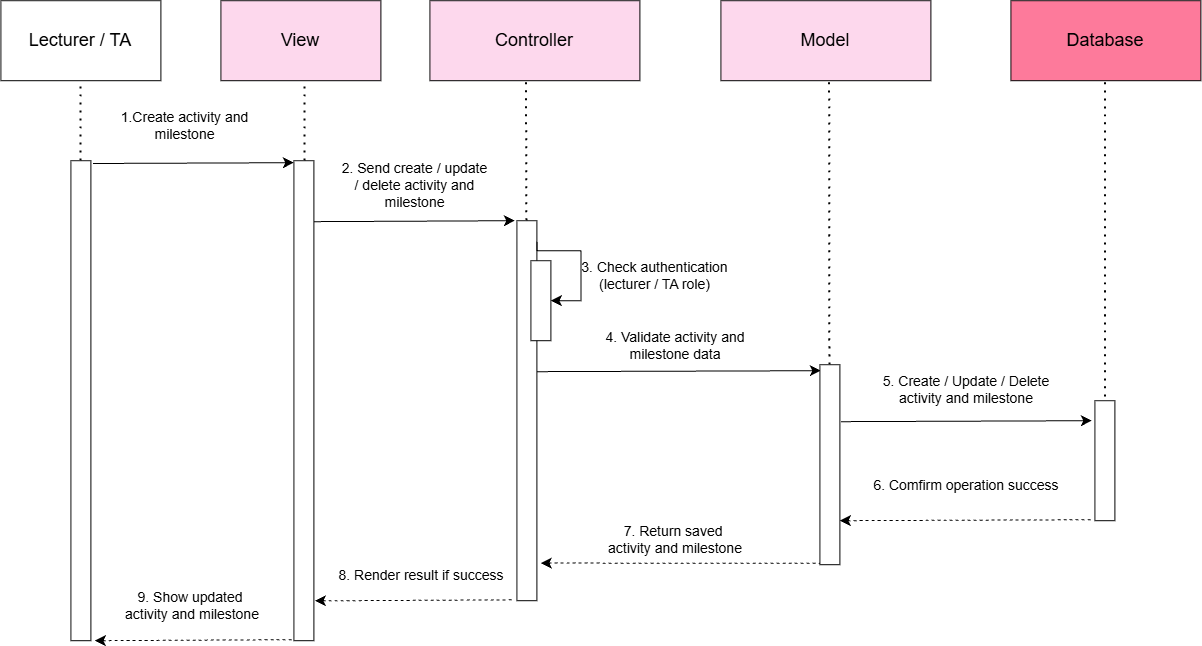

The diagram above was exported from draw.io. Its source (the exported page's mxGraphModel, read from the mxfile embedded in the PNG):
<mxGraphModel dx="1262" dy="1444" grid="1" gridSize="10" guides="1" tooltips="1" connect="1" arrows="1" fold="1" page="1" pageScale="1" pageWidth="1169" pageHeight="827" math="0" shadow="0">
  <root>
    <mxCell id="0" />
    <mxCell id="1" parent="0" />
    <mxCell id="RyaBK3T_OveHKmKy_RRV-1" parent="1" style="rounded=0;whiteSpace=wrap;html=1;fillColor=light-dark(#FFFFFF,#000000);" value="&lt;font style=&quot;font-size: 18px;&quot;&gt;Lecturer / TA&lt;/font&gt;" vertex="1">
      <mxGeometry height="80" width="160" x="10" y="50" as="geometry" />
    </mxCell>
    <mxCell id="RyaBK3T_OveHKmKy_RRV-2" parent="1" style="rounded=0;whiteSpace=wrap;html=1;fillColor=light-dark(#fdd8ed, #ff90f3);fontColor=#ffffff;strokeColor=#000000;" value="&lt;span style=&quot;color: rgb(0, 0, 0);&quot;&gt;&lt;font style=&quot;font-size: 18px;&quot;&gt;View&lt;/font&gt;&lt;/span&gt;" vertex="1">
      <mxGeometry height="80" width="160" x="230" y="50" as="geometry" />
    </mxCell>
    <mxCell id="RyaBK3T_OveHKmKy_RRV-3" parent="1" style="rounded=0;whiteSpace=wrap;html=1;fillColor=#FDD8ED;" value="&lt;font style=&quot;font-size: 18px;&quot;&gt;Controller&lt;/font&gt;" vertex="1">
      <mxGeometry height="80" width="210" x="439" y="50" as="geometry" />
    </mxCell>
    <mxCell id="RyaBK3T_OveHKmKy_RRV-4" parent="1" style="rounded=0;whiteSpace=wrap;html=1;fillColor=#FDD8ED;" value="&lt;font style=&quot;font-size: 18px;&quot;&gt;Model&lt;/font&gt;" vertex="1">
      <mxGeometry height="80" width="210" x="730" y="50" as="geometry" />
    </mxCell>
    <mxCell id="RyaBK3T_OveHKmKy_RRV-5" parent="1" style="rounded=0;whiteSpace=wrap;html=1;fillColor=#FD7A9B;" value="&lt;font style=&quot;font-size: 18px;&quot;&gt;Database&lt;/font&gt;" vertex="1">
      <mxGeometry height="80" width="190" x="1020" y="50" as="geometry" />
    </mxCell>
    <mxCell id="RyaBK3T_OveHKmKy_RRV-6" edge="1" parent="1" style="endArrow=none;dashed=1;html=1;dashPattern=1 3;strokeWidth=2;rounded=0;fontSize=12;startSize=8;endSize=8;curved=1;entryX=0.5;entryY=1;entryDx=0;entryDy=0;" target="RyaBK3T_OveHKmKy_RRV-1" value="">
      <mxGeometry height="50" relative="1" width="50" as="geometry">
        <mxPoint x="90" y="210" as="sourcePoint" />
        <mxPoint x="70" y="190" as="targetPoint" />
      </mxGeometry>
    </mxCell>
    <mxCell id="RyaBK3T_OveHKmKy_RRV-7" edge="1" parent="1" style="endArrow=none;dashed=1;html=1;dashPattern=1 3;strokeWidth=2;rounded=0;fontSize=12;startSize=8;endSize=8;curved=1;entryX=0.5;entryY=1;entryDx=0;entryDy=0;" value="">
      <mxGeometry height="50" relative="1" width="50" as="geometry">
        <mxPoint x="314" y="210" as="sourcePoint" />
        <mxPoint x="314" y="130" as="targetPoint" />
      </mxGeometry>
    </mxCell>
    <mxCell id="RyaBK3T_OveHKmKy_RRV-8" parent="1" style="rounded=0;whiteSpace=wrap;html=1;rotation=-90;" value="" vertex="1">
      <mxGeometry height="20" width="480" x="-150" y="440" as="geometry" />
    </mxCell>
    <mxCell id="RyaBK3T_OveHKmKy_RRV-9" parent="1" style="rounded=0;whiteSpace=wrap;html=1;rotation=-90;" value="" vertex="1">
      <mxGeometry height="20" width="480" x="73" y="440" as="geometry" />
    </mxCell>
    <mxCell id="RyaBK3T_OveHKmKy_RRV-10" edge="1" parent="1" style="endArrow=classic;html=1;rounded=0;fontSize=12;startSize=8;endSize=8;curved=1;exitX=0.973;exitY=1.15;exitDx=0;exitDy=0;exitPerimeter=0;entryX=0.958;entryY=0;entryDx=0;entryDy=0;entryPerimeter=0;" value="">
      <mxGeometry height="50" relative="1" width="50" as="geometry">
        <mxPoint x="102" y="212.80000000000007" as="sourcePoint" />
        <mxPoint x="303" y="212.0000000000001" as="targetPoint" />
      </mxGeometry>
    </mxCell>
    <mxCell id="RyaBK3T_OveHKmKy_RRV-11" parent="1" style="text;html=1;whiteSpace=wrap;strokeColor=none;fillColor=none;align=center;verticalAlign=middle;rounded=0;fontSize=14;" value="1.Create activity and milestone" vertex="1">
      <mxGeometry height="50" width="149" x="120" y="150" as="geometry" />
    </mxCell>
    <mxCell id="RyaBK3T_OveHKmKy_RRV-12" edge="1" parent="1" style="endArrow=classic;html=1;rounded=0;fontSize=12;startSize=8;endSize=8;curved=1;exitX=0.973;exitY=1.15;exitDx=0;exitDy=0;exitPerimeter=0;entryX=0.958;entryY=0;entryDx=0;entryDy=0;entryPerimeter=0;" value="">
      <mxGeometry height="50" relative="1" width="50" as="geometry">
        <mxPoint x="323" y="270.96000000000004" as="sourcePoint" />
        <mxPoint x="524" y="270" as="targetPoint" />
      </mxGeometry>
    </mxCell>
    <mxCell id="RyaBK3T_OveHKmKy_RRV-13" parent="1" style="text;html=1;whiteSpace=wrap;strokeColor=none;fillColor=none;align=center;verticalAlign=middle;rounded=0;fontSize=14;" value="2. Send create / update / delete activity and milestone" vertex="1">
      <mxGeometry height="50" width="149" x="350" y="210" as="geometry" />
    </mxCell>
    <mxCell id="RyaBK3T_OveHKmKy_RRV-14" edge="1" parent="1" source="RyaBK3T_OveHKmKy_RRV-15" style="endArrow=none;dashed=1;html=1;dashPattern=1 3;strokeWidth=2;rounded=0;fontSize=12;startSize=8;endSize=8;curved=1;entryX=0.5;entryY=1;entryDx=0;entryDy=0;exitX=1;exitY=0.5;exitDx=0;exitDy=0;" value="">
      <mxGeometry height="50" relative="1" width="50" as="geometry">
        <mxPoint x="535.58" y="210" as="sourcePoint" />
        <mxPoint x="535.58" y="130" as="targetPoint" />
      </mxGeometry>
    </mxCell>
    <mxCell id="RyaBK3T_OveHKmKy_RRV-15" parent="1" style="rounded=0;whiteSpace=wrap;html=1;rotation=-90;" value="" vertex="1">
      <mxGeometry height="20" width="380" x="346" y="450" as="geometry" />
    </mxCell>
    <mxCell id="RyaBK3T_OveHKmKy_RRV-16" parent="1" style="rounded=0;whiteSpace=wrap;html=1;rotation=-90;" value="" vertex="1">
      <mxGeometry height="20" width="80" x="510" y="340" as="geometry" />
    </mxCell>
    <mxCell id="RyaBK3T_OveHKmKy_RRV-17" edge="1" parent="1" style="endArrow=classic;html=1;rounded=0;fontSize=12;startSize=8;endSize=8;exitX=0.973;exitY=1.15;exitDx=0;exitDy=0;exitPerimeter=0;entryX=0.5;entryY=1;entryDx=0;entryDy=0;edgeStyle=orthogonalEdgeStyle;" target="RyaBK3T_OveHKmKy_RRV-16" value="">
      <mxGeometry height="50" relative="1" width="50" as="geometry">
        <Array as="points">
          <mxPoint x="546.01" y="300" />
          <mxPoint x="590.01" y="300" />
          <mxPoint x="590.01" y="350" />
        </Array>
        <mxPoint x="546" y="290.96000000000004" as="sourcePoint" />
        <mxPoint x="610" y="350" as="targetPoint" />
      </mxGeometry>
    </mxCell>
    <mxCell id="RyaBK3T_OveHKmKy_RRV-18" parent="1" style="text;html=1;whiteSpace=wrap;strokeColor=none;fillColor=none;align=center;verticalAlign=middle;rounded=0;fontSize=14;" value="3. Check authentication&lt;div&gt;(lecturer / TA role)&lt;/div&gt;" vertex="1">
      <mxGeometry height="50" width="149" x="590" y="300" as="geometry" />
    </mxCell>
    <mxCell id="RyaBK3T_OveHKmKy_RRV-19" edge="1" parent="1" style="endArrow=classic;html=1;rounded=0;fontSize=12;startSize=8;endSize=8;curved=1;exitX=0.973;exitY=1.15;exitDx=0;exitDy=0;exitPerimeter=0;" value="">
      <mxGeometry height="50" relative="1" width="50" as="geometry">
        <mxPoint x="546" y="420.96000000000004" as="sourcePoint" />
        <mxPoint x="830" y="420" as="targetPoint" />
      </mxGeometry>
    </mxCell>
    <mxCell id="RyaBK3T_OveHKmKy_RRV-20" edge="1" parent="1" source="RyaBK3T_OveHKmKy_RRV-21" style="endArrow=none;dashed=1;html=1;dashPattern=1 3;strokeWidth=2;rounded=0;fontSize=12;startSize=8;endSize=8;curved=1;entryX=0.5;entryY=1;entryDx=0;entryDy=0;exitX=1;exitY=0.5;exitDx=0;exitDy=0;" value="">
      <mxGeometry height="50" relative="1" width="50" as="geometry">
        <mxPoint x="838.71" y="400" as="sourcePoint" />
        <mxPoint x="838.71" y="130" as="targetPoint" />
      </mxGeometry>
    </mxCell>
    <mxCell id="RyaBK3T_OveHKmKy_RRV-21" parent="1" style="rounded=0;whiteSpace=wrap;html=1;rotation=-90;" value="" vertex="1">
      <mxGeometry height="20" width="200" x="739" y="504" as="geometry" />
    </mxCell>
    <mxCell id="RyaBK3T_OveHKmKy_RRV-22" parent="1" style="text;html=1;whiteSpace=wrap;strokeColor=none;fillColor=none;align=center;verticalAlign=middle;rounded=0;fontSize=14;" value="4. Validate activity and milestone data" vertex="1">
      <mxGeometry height="50" width="190" x="590" y="370" as="geometry" />
    </mxCell>
    <mxCell id="RyaBK3T_OveHKmKy_RRV-23" edge="1" parent="1" style="endArrow=none;dashed=1;html=1;dashPattern=1 3;strokeWidth=2;rounded=0;fontSize=12;startSize=8;endSize=8;curved=1;entryX=0.5;entryY=1;entryDx=0;entryDy=0;" value="">
      <mxGeometry height="50" relative="1" width="50" as="geometry">
        <mxPoint x="1114.5" y="470" as="sourcePoint" />
        <mxPoint x="1114.5" y="130" as="targetPoint" />
      </mxGeometry>
    </mxCell>
    <mxCell id="RyaBK3T_OveHKmKy_RRV-24" parent="1" style="rounded=0;whiteSpace=wrap;html=1;rotation=-90;" value="" vertex="1">
      <mxGeometry height="20" width="120" x="1054" y="500" as="geometry" />
    </mxCell>
    <mxCell id="RyaBK3T_OveHKmKy_RRV-25" edge="1" parent="1" style="endArrow=classic;html=1;rounded=0;fontSize=12;startSize=8;endSize=8;curved=1;exitX=0.973;exitY=1.15;exitDx=0;exitDy=0;exitPerimeter=0;" value="">
      <mxGeometry height="50" relative="1" width="50" as="geometry">
        <mxPoint x="850" y="470.96000000000004" as="sourcePoint" />
        <mxPoint x="1101" y="470" as="targetPoint" />
      </mxGeometry>
    </mxCell>
    <mxCell id="RyaBK3T_OveHKmKy_RRV-26" parent="1" style="text;html=1;whiteSpace=wrap;strokeColor=none;fillColor=none;align=center;verticalAlign=middle;rounded=0;fontSize=14;" value="5. Create / Update / Delete activity and milestone" vertex="1">
      <mxGeometry height="50" width="190" x="881" y="414" as="geometry" />
    </mxCell>
    <mxCell id="RyaBK3T_OveHKmKy_RRV-27" edge="1" parent="1" style="endArrow=none;html=1;rounded=0;fontSize=12;startSize=8;endSize=8;curved=1;exitX=0.973;exitY=1.15;exitDx=0;exitDy=0;exitPerimeter=0;startArrow=classic;startFill=1;endFill=0;dashed=1;" value="">
      <mxGeometry height="50" relative="1" width="50" as="geometry">
        <mxPoint x="849" y="570" as="sourcePoint" />
        <mxPoint x="1100" y="569.04" as="targetPoint" />
      </mxGeometry>
    </mxCell>
    <mxCell id="RyaBK3T_OveHKmKy_RRV-28" edge="1" parent="1" source="RyaBK3T_OveHKmKy_RRV-15" style="endArrow=none;html=1;rounded=0;fontSize=12;startSize=8;endSize=8;curved=1;exitX=0.099;exitY=1.2;exitDx=0;exitDy=0;exitPerimeter=0;startArrow=classic;startFill=1;endFill=0;dashed=1;" value="">
      <mxGeometry height="50" relative="1" width="50" as="geometry">
        <mxPoint x="578" y="613.5300000000001" as="sourcePoint" />
        <mxPoint x="829" y="612.57" as="targetPoint" />
      </mxGeometry>
    </mxCell>
    <mxCell id="RyaBK3T_OveHKmKy_RRV-29" edge="1" parent="1" style="endArrow=none;html=1;rounded=0;fontSize=12;startSize=8;endSize=8;curved=1;startArrow=classic;startFill=1;endFill=0;dashed=1;exitX=0.083;exitY=0.85;exitDx=0;exitDy=0;exitPerimeter=0;" value="">
      <mxGeometry height="50" relative="1" width="50" as="geometry">
        <mxPoint x="324" y="650.1600000000001" as="sourcePoint" />
        <mxPoint x="523" y="649.1400000000001" as="targetPoint" />
      </mxGeometry>
    </mxCell>
    <mxCell id="RyaBK3T_OveHKmKy_RRV-30" edge="1" parent="1" style="endArrow=none;html=1;rounded=0;fontSize=12;startSize=8;endSize=8;curved=1;startArrow=classic;startFill=1;endFill=0;dashed=1;exitX=0.083;exitY=0.85;exitDx=0;exitDy=0;exitPerimeter=0;" value="">
      <mxGeometry height="50" relative="1" width="50" as="geometry">
        <mxPoint x="104" y="690" as="sourcePoint" />
        <mxPoint x="303" y="688.98" as="targetPoint" />
      </mxGeometry>
    </mxCell>
    <mxCell id="RyaBK3T_OveHKmKy_RRV-31" parent="1" style="text;html=1;whiteSpace=wrap;strokeColor=none;fillColor=none;align=center;verticalAlign=middle;rounded=0;fontSize=14;" value="6. Comfirm operation success" vertex="1">
      <mxGeometry height="50" width="190" x="881" y="510" as="geometry" />
    </mxCell>
    <mxCell id="RyaBK3T_OveHKmKy_RRV-32" parent="1" style="text;html=1;whiteSpace=wrap;strokeColor=none;fillColor=none;align=center;verticalAlign=middle;rounded=0;fontSize=14;" value="7. Return saved&amp;nbsp;&lt;div&gt;activity and milestone&lt;/div&gt;" vertex="1">
      <mxGeometry height="50" width="190" x="590" y="564" as="geometry" />
    </mxCell>
    <mxCell id="RyaBK3T_OveHKmKy_RRV-33" parent="1" style="text;html=1;whiteSpace=wrap;strokeColor=none;fillColor=none;align=center;verticalAlign=middle;rounded=0;fontSize=14;" value="8. Render result if success" vertex="1">
      <mxGeometry height="50" width="190" x="336" y="600" as="geometry" />
    </mxCell>
    <mxCell id="RyaBK3T_OveHKmKy_RRV-34" parent="1" style="text;html=1;whiteSpace=wrap;strokeColor=none;fillColor=none;align=center;verticalAlign=middle;rounded=0;fontSize=14;" value="9. Show updated&amp;nbsp;&lt;div&gt;activity and milestone&lt;/div&gt;" vertex="1">
      <mxGeometry height="50" width="190" x="107" y="630" as="geometry" />
    </mxCell>
  </root>
</mxGraphModel>